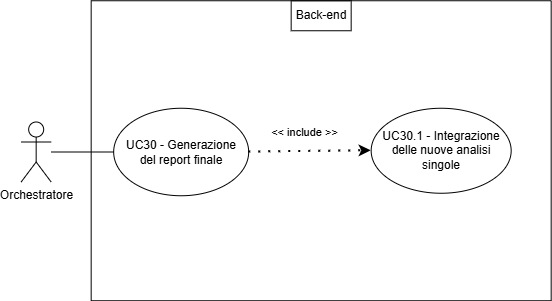

The diagram above was exported from draw.io. Its source (the exported page's mxGraphModel, read from the mxfile embedded in the PNG):
<mxGraphModel dx="454" dy="543" grid="1" gridSize="10" guides="1" tooltips="1" connect="1" arrows="1" fold="1" page="1" pageScale="1" pageWidth="827" pageHeight="1169" math="0" shadow="0">
  <root>
    <mxCell id="0" />
    <mxCell id="1" parent="0" />
    <mxCell id="-nfUisIGnEc5rfVF7fdZ-332" edge="1" parent="1" style="endArrow=classic;html=1;rounded=0;" value="">
      <mxGeometry height="50" relative="1" width="50" as="geometry">
        <mxPoint x="212.6666666418314" y="1203.25" as="sourcePoint" />
        <mxPoint x="212.6666666418314" y="1203.25" as="targetPoint" />
      </mxGeometry>
    </mxCell>
    <mxCell id="-nfUisIGnEc5rfVF7fdZ-333" parent="1" style="swimlane;startSize=0;" value="" vertex="1">
      <mxGeometry height="300" width="460" x="258.6666666418314" y="1017.25" as="geometry">
        <mxRectangle height="40" width="50" x="310" y="350" as="alternateBounds" />
      </mxGeometry>
    </mxCell>
    <mxCell id="-nfUisIGnEc5rfVF7fdZ-334" parent="-nfUisIGnEc5rfVF7fdZ-333" style="shape=umlActor;verticalLabelPosition=bottom;verticalAlign=top;html=1;outlineConnect=0;align=center;" value="Orchestratore" vertex="1">
      <mxGeometry height="60" width="30" x="-70" y="121.25" as="geometry" />
    </mxCell>
    <mxCell id="-nfUisIGnEc5rfVF7fdZ-335" parent="-nfUisIGnEc5rfVF7fdZ-333" style="ellipse;whiteSpace=wrap;html=1;" value="" vertex="1">
      <mxGeometry height="87.5" width="135" x="22.5" y="107.5" as="geometry" />
    </mxCell>
    <mxCell id="-nfUisIGnEc5rfVF7fdZ-336" edge="1" parent="-nfUisIGnEc5rfVF7fdZ-333" source="-nfUisIGnEc5rfVF7fdZ-334" style="endArrow=none;html=1;rounded=0;entryX=0;entryY=0.5;entryDx=0;entryDy=0;" target="-nfUisIGnEc5rfVF7fdZ-335" value="">
      <mxGeometry height="50" relative="1" width="50" as="geometry">
        <mxPoint x="160" y="298.75" as="sourcePoint" />
        <mxPoint x="210" y="248.75" as="targetPoint" />
      </mxGeometry>
    </mxCell>
    <mxCell id="-nfUisIGnEc5rfVF7fdZ-337" parent="-nfUisIGnEc5rfVF7fdZ-333" style="ellipse;whiteSpace=wrap;html=1;" value="" vertex="1">
      <mxGeometry height="85" width="140" x="280" y="107.5" as="geometry" />
    </mxCell>
    <mxCell id="-nfUisIGnEc5rfVF7fdZ-338" parent="-nfUisIGnEc5rfVF7fdZ-333" style="text;html=1;align=center;verticalAlign=middle;whiteSpace=wrap;rounded=0;" value="UC30.1 - Integrazione delle nuove analisi singole" vertex="1">
      <mxGeometry height="70" width="130" x="285" y="115" as="geometry" />
    </mxCell>
    <mxCell id="-nfUisIGnEc5rfVF7fdZ-339" edge="1" parent="-nfUisIGnEc5rfVF7fdZ-333" source="-nfUisIGnEc5rfVF7fdZ-335" style="endArrow=classic;startArrow=none;endFill=1;startFill=0;html=1;verticalAlign=bottom;dashed=1;labelBackgroundColor=none;rounded=0;dashPattern=1 4;curved=0;endSize=6;strokeWidth=2;exitX=1;exitY=0.5;exitDx=0;exitDy=0;entryX=0;entryY=0.5;entryDx=0;entryDy=0;" target="-nfUisIGnEc5rfVF7fdZ-337" value="&amp;lt;&amp;lt; include &amp;gt;&amp;gt;">
      <mxGeometry relative="1" width="160" x="-0.0759" y="10" as="geometry">
        <mxPoint as="offset" />
        <Array as="points" />
        <mxPoint x="214" y="411" as="sourcePoint" />
        <mxPoint x="204" y="441" as="targetPoint" />
      </mxGeometry>
    </mxCell>
    <mxCell id="-nfUisIGnEc5rfVF7fdZ-340" parent="-nfUisIGnEc5rfVF7fdZ-333" style="text;html=1;align=center;verticalAlign=middle;whiteSpace=wrap;rounded=0;" value="&lt;div style=&quot;&quot;&gt;UC30 - Generazione del report finale&lt;/div&gt;" vertex="1">
      <mxGeometry height="70" width="123.75" x="28.129999999999995" y="116.25" as="geometry" />
    </mxCell>
    <mxCell id="-nfUisIGnEc5rfVF7fdZ-341" parent="-nfUisIGnEc5rfVF7fdZ-333" style="text;html=1;align=center;verticalAlign=middle;whiteSpace=wrap;rounded=0;perimeterSpacing=1;fillColor=none;strokeColor=default;" value="Back-end" vertex="1">
      <mxGeometry height="30" width="60" x="200" as="geometry" />
    </mxCell>
  </root>
</mxGraphModel>